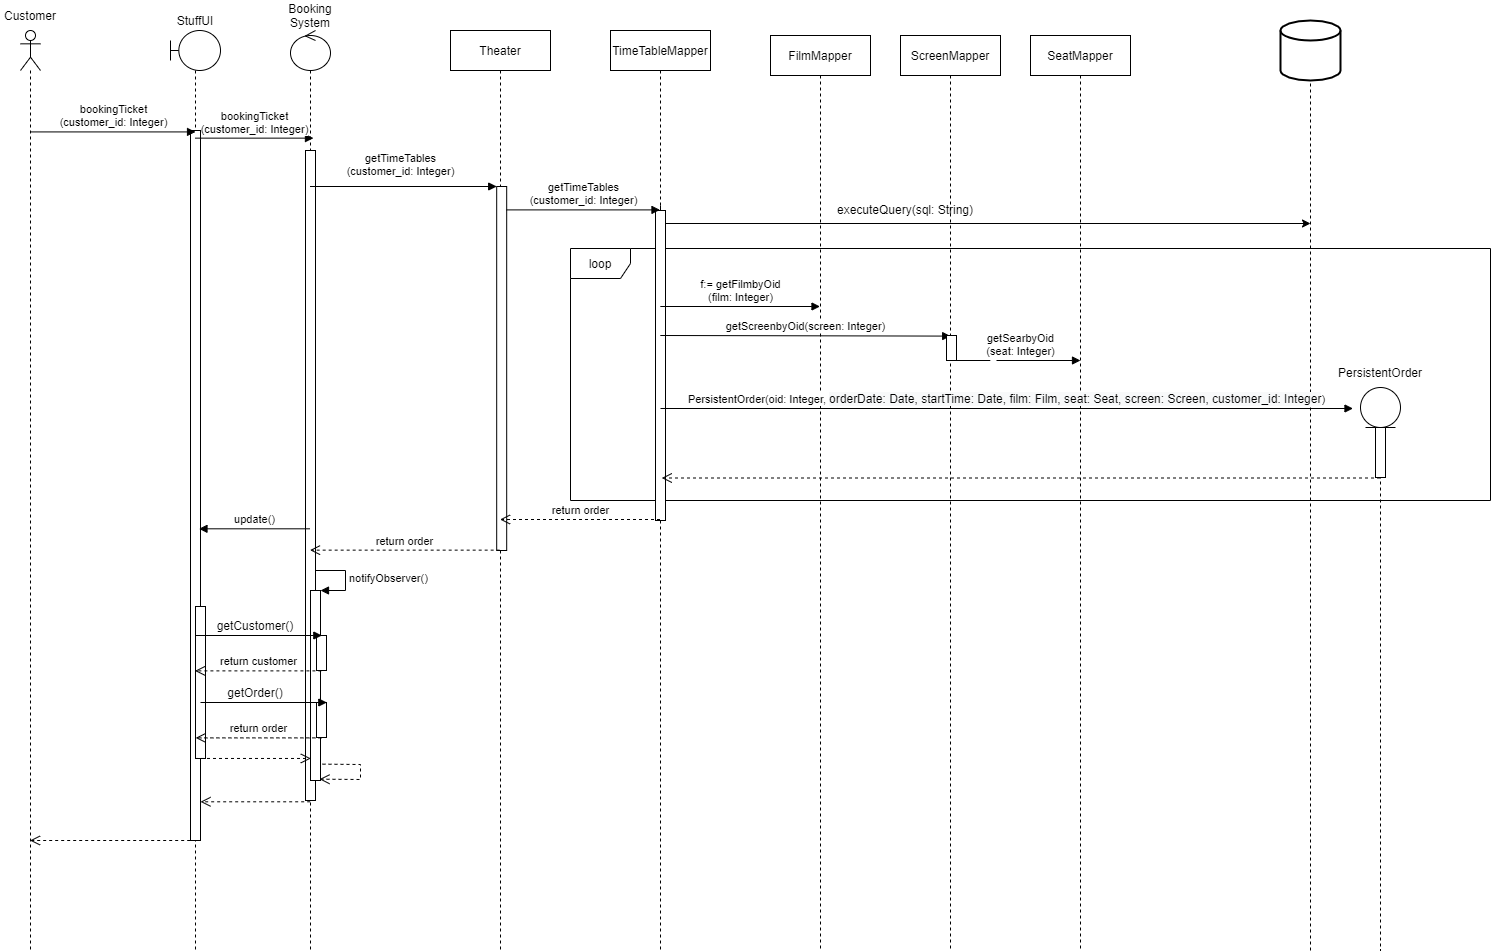

The diagram above was exported from draw.io. Its source (the exported page's mxGraphModel, read from the mxfile embedded in the PNG):
<mxGraphModel dx="2192" dy="865" grid="1" gridSize="10" guides="1" tooltips="1" connect="1" arrows="1" fold="1" page="1" pageScale="1" pageWidth="850" pageHeight="1100" math="0" shadow="0">
  <root>
    <mxCell id="0" />
    <mxCell id="1" parent="0" />
    <mxCell id="NIFFtoGKoJrkiKULjgVR-27" value="loop" style="shape=umlFrame;whiteSpace=wrap;html=1;" parent="1" vertex="1">
      <mxGeometry x="450" y="298" width="920" height="252" as="geometry" />
    </mxCell>
    <mxCell id="NIFFtoGKoJrkiKULjgVR-12" value="TimeTableMapper" style="shape=umlLifeline;perimeter=lifelinePerimeter;whiteSpace=wrap;html=1;container=1;collapsible=0;recursiveResize=0;outlineConnect=0;" parent="1" vertex="1">
      <mxGeometry x="490" y="80" width="100" height="920" as="geometry" />
    </mxCell>
    <mxCell id="NIFFtoGKoJrkiKULjgVR-29" value="" style="html=1;points=[];perimeter=orthogonalPerimeter;" parent="1" vertex="1">
      <mxGeometry x="535" y="260" width="10" height="310" as="geometry" />
    </mxCell>
    <mxCell id="8hl68wwT-vjpQxG6QZB7-5" value="" style="shape=umlLifeline;participant=umlActor;perimeter=lifelinePerimeter;whiteSpace=wrap;html=1;container=1;collapsible=0;recursiveResize=0;verticalAlign=top;spacingTop=36;outlineConnect=0;" parent="1" vertex="1">
      <mxGeometry x="-100" y="80" width="20" height="920" as="geometry" />
    </mxCell>
    <mxCell id="8hl68wwT-vjpQxG6QZB7-9" value="Customer" style="text;html=1;strokeColor=none;fillColor=none;align=center;verticalAlign=middle;whiteSpace=wrap;rounded=0;" parent="1" vertex="1">
      <mxGeometry x="-120" y="50" width="60" height="30" as="geometry" />
    </mxCell>
    <mxCell id="8hl68wwT-vjpQxG6QZB7-13" value="" style="shape=umlLifeline;participant=umlControl;perimeter=lifelinePerimeter;whiteSpace=wrap;html=1;container=1;collapsible=0;recursiveResize=0;verticalAlign=top;spacingTop=36;outlineConnect=0;" parent="1" vertex="1">
      <mxGeometry x="170" y="80" width="40" height="920" as="geometry" />
    </mxCell>
    <mxCell id="8hl68wwT-vjpQxG6QZB7-19" value="" style="html=1;points=[];perimeter=orthogonalPerimeter;" parent="8hl68wwT-vjpQxG6QZB7-13" vertex="1">
      <mxGeometry x="15" y="120" width="10" height="650" as="geometry" />
    </mxCell>
    <mxCell id="NIFFtoGKoJrkiKULjgVR-43" value="" style="html=1;points=[];perimeter=orthogonalPerimeter;" parent="8hl68wwT-vjpQxG6QZB7-13" vertex="1">
      <mxGeometry x="20" y="560" width="10" height="190" as="geometry" />
    </mxCell>
    <mxCell id="NIFFtoGKoJrkiKULjgVR-44" value="notifyObserver()" style="edgeStyle=orthogonalEdgeStyle;html=1;align=left;spacingLeft=2;endArrow=block;rounded=0;entryX=1;entryY=0;" parent="8hl68wwT-vjpQxG6QZB7-13" target="NIFFtoGKoJrkiKULjgVR-43" edge="1">
      <mxGeometry relative="1" as="geometry">
        <mxPoint x="25" y="540" as="sourcePoint" />
        <Array as="points">
          <mxPoint x="55" y="540" />
        </Array>
      </mxGeometry>
    </mxCell>
    <mxCell id="NIFFtoGKoJrkiKULjgVR-67" value="" style="html=1;verticalAlign=bottom;endArrow=open;dashed=1;endSize=8;rounded=0;exitX=1.2;exitY=0.914;exitDx=0;exitDy=0;exitPerimeter=0;entryX=0.9;entryY=0.993;entryDx=0;entryDy=0;entryPerimeter=0;" parent="8hl68wwT-vjpQxG6QZB7-13" source="NIFFtoGKoJrkiKULjgVR-43" target="NIFFtoGKoJrkiKULjgVR-43" edge="1">
      <mxGeometry relative="1" as="geometry">
        <mxPoint x="150" y="660" as="sourcePoint" />
        <mxPoint x="70" y="660" as="targetPoint" />
        <Array as="points">
          <mxPoint x="70" y="734" />
          <mxPoint x="70" y="749" />
        </Array>
      </mxGeometry>
    </mxCell>
    <mxCell id="8hl68wwT-vjpQxG6QZB7-15" value="Booking&lt;br&gt;System" style="text;html=1;strokeColor=none;fillColor=none;align=center;verticalAlign=middle;whiteSpace=wrap;rounded=0;" parent="1" vertex="1">
      <mxGeometry x="160" y="50" width="60" height="30" as="geometry" />
    </mxCell>
    <mxCell id="NIFFtoGKoJrkiKULjgVR-2" value="" style="shape=umlLifeline;participant=umlBoundary;perimeter=lifelinePerimeter;whiteSpace=wrap;html=1;container=1;collapsible=0;recursiveResize=0;verticalAlign=top;spacingTop=36;outlineConnect=0;" parent="1" vertex="1">
      <mxGeometry x="50" y="80" width="50" height="920" as="geometry" />
    </mxCell>
    <mxCell id="NIFFtoGKoJrkiKULjgVR-5" value="" style="html=1;points=[];perimeter=orthogonalPerimeter;" parent="NIFFtoGKoJrkiKULjgVR-2" vertex="1">
      <mxGeometry x="20" y="100" width="10" height="710" as="geometry" />
    </mxCell>
    <mxCell id="NIFFtoGKoJrkiKULjgVR-64" value="" style="html=1;points=[];perimeter=orthogonalPerimeter;" parent="NIFFtoGKoJrkiKULjgVR-2" vertex="1">
      <mxGeometry x="25" y="576" width="10" height="152" as="geometry" />
    </mxCell>
    <mxCell id="NIFFtoGKoJrkiKULjgVR-4" value="StuffUI" style="text;html=1;strokeColor=none;fillColor=none;align=center;verticalAlign=middle;whiteSpace=wrap;rounded=0;" parent="1" vertex="1">
      <mxGeometry x="45" y="55" width="60" height="30" as="geometry" />
    </mxCell>
    <mxCell id="NIFFtoGKoJrkiKULjgVR-6" value="bookingTicket&lt;br&gt;(customer_id: Integer)" style="html=1;verticalAlign=bottom;endArrow=block;rounded=0;entryX=0.503;entryY=0.002;entryDx=0;entryDy=0;entryPerimeter=0;" parent="1" source="8hl68wwT-vjpQxG6QZB7-5" target="NIFFtoGKoJrkiKULjgVR-5" edge="1">
      <mxGeometry width="80" relative="1" as="geometry">
        <mxPoint x="300" y="110" as="sourcePoint" />
        <mxPoint x="380" y="110" as="targetPoint" />
      </mxGeometry>
    </mxCell>
    <mxCell id="NIFFtoGKoJrkiKULjgVR-7" value="bookingTicket&lt;br&gt;(customer_id: Integer)" style="html=1;verticalAlign=bottom;endArrow=block;rounded=0;entryX=0.574;entryY=0.117;entryDx=0;entryDy=0;entryPerimeter=0;" parent="1" source="NIFFtoGKoJrkiKULjgVR-2" target="8hl68wwT-vjpQxG6QZB7-13" edge="1">
      <mxGeometry width="80" relative="1" as="geometry">
        <mxPoint x="300" y="290" as="sourcePoint" />
        <mxPoint x="380" y="290" as="targetPoint" />
      </mxGeometry>
    </mxCell>
    <mxCell id="NIFFtoGKoJrkiKULjgVR-8" value="Theater" style="shape=umlLifeline;perimeter=lifelinePerimeter;whiteSpace=wrap;html=1;container=1;collapsible=0;recursiveResize=0;outlineConnect=0;" parent="1" vertex="1">
      <mxGeometry x="330" y="80" width="100" height="920" as="geometry" />
    </mxCell>
    <mxCell id="NIFFtoGKoJrkiKULjgVR-15" value="" style="html=1;points=[];perimeter=orthogonalPerimeter;" parent="NIFFtoGKoJrkiKULjgVR-8" vertex="1">
      <mxGeometry x="46.19" y="156" width="10" height="364" as="geometry" />
    </mxCell>
    <mxCell id="NIFFtoGKoJrkiKULjgVR-9" value="SeatMapper" style="shape=umlLifeline;perimeter=lifelinePerimeter;whiteSpace=wrap;html=1;container=1;collapsible=0;recursiveResize=0;outlineConnect=0;" parent="1" vertex="1">
      <mxGeometry x="910" y="85" width="100" height="915" as="geometry" />
    </mxCell>
    <mxCell id="NIFFtoGKoJrkiKULjgVR-10" value="ScreenMapper" style="shape=umlLifeline;perimeter=lifelinePerimeter;whiteSpace=wrap;html=1;container=1;collapsible=0;recursiveResize=0;outlineConnect=0;" parent="1" vertex="1">
      <mxGeometry x="780" y="85" width="100" height="915" as="geometry" />
    </mxCell>
    <mxCell id="NIFFtoGKoJrkiKULjgVR-11" value="FilmMapper" style="shape=umlLifeline;perimeter=lifelinePerimeter;whiteSpace=wrap;html=1;container=1;collapsible=0;recursiveResize=0;outlineConnect=0;" parent="1" vertex="1">
      <mxGeometry x="650" y="85" width="100" height="915" as="geometry" />
    </mxCell>
    <mxCell id="NIFFtoGKoJrkiKULjgVR-16" value="getTimeTables&lt;br&gt;(customer_id: Integer)" style="html=1;verticalAlign=bottom;endArrow=block;entryX=0;entryY=0;rounded=0;" parent="1" source="8hl68wwT-vjpQxG6QZB7-13" target="NIFFtoGKoJrkiKULjgVR-15" edge="1">
      <mxGeometry x="-0.0322" y="6" relative="1" as="geometry">
        <mxPoint x="186.00034482758605" y="235.9999999999999" as="sourcePoint" />
        <mxPoint as="offset" />
      </mxGeometry>
    </mxCell>
    <mxCell id="NIFFtoGKoJrkiKULjgVR-17" value="return order" style="html=1;verticalAlign=bottom;endArrow=open;dashed=1;endSize=8;exitX=0.298;exitY=0.999;rounded=0;exitDx=0;exitDy=0;exitPerimeter=0;" parent="1" source="NIFFtoGKoJrkiKULjgVR-15" target="8hl68wwT-vjpQxG6QZB7-13" edge="1">
      <mxGeometry relative="1" as="geometry">
        <mxPoint x="229.81034482758605" y="499.7999999999995" as="targetPoint" />
        <mxPoint x="376.19000000000005" y="499.7999999999995" as="sourcePoint" />
      </mxGeometry>
    </mxCell>
    <mxCell id="NIFFtoGKoJrkiKULjgVR-21" value="" style="strokeWidth=2;html=1;shape=mxgraph.flowchart.database;whiteSpace=wrap;" parent="1" vertex="1">
      <mxGeometry x="1160" y="70" width="60" height="60" as="geometry" />
    </mxCell>
    <mxCell id="NIFFtoGKoJrkiKULjgVR-23" value="" style="endArrow=none;dashed=1;html=1;rounded=0;entryX=0.5;entryY=1;entryDx=0;entryDy=0;entryPerimeter=0;startArrow=none;" parent="1" target="NIFFtoGKoJrkiKULjgVR-21" edge="1">
      <mxGeometry width="50" height="50" relative="1" as="geometry">
        <mxPoint x="1190" y="1000" as="sourcePoint" />
        <mxPoint x="980" y="310" as="targetPoint" />
      </mxGeometry>
    </mxCell>
    <mxCell id="NIFFtoGKoJrkiKULjgVR-24" value="" style="endArrow=classic;html=1;rounded=0;startArrow=none;" parent="1" edge="1">
      <mxGeometry width="50" height="50" relative="1" as="geometry">
        <mxPoint x="545" y="272.9999999999999" as="sourcePoint" />
        <mxPoint x="1190" y="273" as="targetPoint" />
      </mxGeometry>
    </mxCell>
    <mxCell id="NIFFtoGKoJrkiKULjgVR-26" value="executeQuery(sql: String)" style="text;html=1;strokeColor=none;fillColor=none;align=center;verticalAlign=middle;whiteSpace=wrap;rounded=0;" parent="1" vertex="1">
      <mxGeometry x="690" y="244" width="190" height="30" as="geometry" />
    </mxCell>
    <mxCell id="NIFFtoGKoJrkiKULjgVR-28" value="f:= getFilmbyOid&lt;br&gt;(film: Integer)" style="html=1;verticalAlign=bottom;endArrow=block;rounded=0;" parent="1" edge="1">
      <mxGeometry width="80" relative="1" as="geometry">
        <mxPoint x="539.810344827586" y="356" as="sourcePoint" />
        <mxPoint x="699.5" y="356" as="targetPoint" />
      </mxGeometry>
    </mxCell>
    <mxCell id="NIFFtoGKoJrkiKULjgVR-30" value="" style="endArrow=none;html=1;rounded=0;" parent="1" target="NIFFtoGKoJrkiKULjgVR-29" edge="1">
      <mxGeometry width="50" height="50" relative="1" as="geometry">
        <mxPoint x="540" y="254.9999999999999" as="sourcePoint" />
        <mxPoint x="1220.689655172414" y="254.9999999999999" as="targetPoint" />
      </mxGeometry>
    </mxCell>
    <mxCell id="NIFFtoGKoJrkiKULjgVR-31" value="getTimeTables&lt;br&gt;(customer_id: Integer)" style="html=1;verticalAlign=bottom;endArrow=block;rounded=0;exitX=0.988;exitY=0.1;exitDx=0;exitDy=0;exitPerimeter=0;" parent="1" edge="1">
      <mxGeometry relative="1" as="geometry">
        <mxPoint x="386.07000000000016" y="259.4" as="sourcePoint" />
        <mxPoint x="539.5" y="259.4" as="targetPoint" />
      </mxGeometry>
    </mxCell>
    <mxCell id="NIFFtoGKoJrkiKULjgVR-33" value="getScreenbyOid(screen: Integer)" style="html=1;verticalAlign=bottom;endArrow=block;rounded=0;entryX=0.42;entryY=0.024;entryDx=0;entryDy=0;entryPerimeter=0;" parent="1" target="NIFFtoGKoJrkiKULjgVR-35" edge="1">
      <mxGeometry width="80" relative="1" as="geometry">
        <mxPoint x="539.810344827586" y="385" as="sourcePoint" />
        <mxPoint x="869.4999999999995" y="385" as="targetPoint" />
      </mxGeometry>
    </mxCell>
    <mxCell id="NIFFtoGKoJrkiKULjgVR-34" value="getSearbyOid&lt;br&gt;(seat: Integer)" style="html=1;verticalAlign=bottom;endArrow=block;rounded=0;startArrow=none;" parent="1" edge="1">
      <mxGeometry x="-0.4286" width="80" relative="1" as="geometry">
        <mxPoint x="876" y="410" as="sourcePoint" />
        <mxPoint x="960" y="410" as="targetPoint" />
        <mxPoint as="offset" />
      </mxGeometry>
    </mxCell>
    <mxCell id="NIFFtoGKoJrkiKULjgVR-35" value="" style="html=1;points=[];perimeter=orthogonalPerimeter;" parent="1" vertex="1">
      <mxGeometry x="826" y="385" width="10" height="25" as="geometry" />
    </mxCell>
    <mxCell id="NIFFtoGKoJrkiKULjgVR-36" value="" style="html=1;verticalAlign=bottom;endArrow=none;rounded=0;" parent="1" target="NIFFtoGKoJrkiKULjgVR-35" edge="1">
      <mxGeometry width="80" relative="1" as="geometry">
        <mxPoint x="869.8103448275865" y="409.9999999999999" as="sourcePoint" />
        <mxPoint x="1039.4999999999995" y="409.9999999999999" as="targetPoint" />
      </mxGeometry>
    </mxCell>
    <mxCell id="NIFFtoGKoJrkiKULjgVR-38" value="PersistentOrder" style="text;html=1;strokeColor=none;fillColor=none;align=center;verticalAlign=middle;whiteSpace=wrap;rounded=0;" parent="1" vertex="1">
      <mxGeometry x="1230" y="407" width="60" height="30" as="geometry" />
    </mxCell>
    <mxCell id="NIFFtoGKoJrkiKULjgVR-40" value="PersistentOrder(oid: Integer,&amp;nbsp;&lt;span style=&quot;font-size: 12px ; text-align: left ; background-color: rgb(248 , 249 , 250)&quot;&gt;orderDate: Date,&amp;nbsp;&lt;/span&gt;&lt;span style=&quot;font-size: 12px ; text-align: left ; background-color: rgb(248 , 249 , 250)&quot;&gt;startTime: Date,&amp;nbsp;&lt;/span&gt;&lt;span style=&quot;font-size: 12px ; text-align: left ; background-color: rgb(248 , 249 , 250)&quot;&gt;film: Film,&amp;nbsp;&lt;/span&gt;&lt;span style=&quot;font-size: 12px ; text-align: left ; background-color: rgb(248 , 249 , 250)&quot;&gt;seat: Seat&lt;/span&gt;&lt;span style=&quot;font-size: 12px ; text-align: left ; background-color: rgb(248 , 249 , 250)&quot;&gt;,&amp;nbsp;&lt;/span&gt;&lt;span style=&quot;font-size: 12px ; text-align: left ; background-color: rgb(248 , 249 , 250)&quot;&gt;screen: Screen&lt;/span&gt;&lt;span style=&quot;font-size: 12px ; text-align: left ; background-color: rgb(248 , 249 , 250)&quot;&gt;,&amp;nbsp;&lt;/span&gt;&lt;span style=&quot;font-size: 12px ; text-align: left ; background-color: rgb(248 , 249 , 250)&quot;&gt;customer_id: Integer&lt;/span&gt;)" style="html=1;verticalAlign=bottom;endArrow=block;rounded=0;" parent="1" edge="1">
      <mxGeometry width="80" relative="1" as="geometry">
        <mxPoint x="540" y="458" as="sourcePoint" />
        <mxPoint x="1232.4999999999995" y="458" as="targetPoint" />
      </mxGeometry>
    </mxCell>
    <mxCell id="NIFFtoGKoJrkiKULjgVR-37" value="" style="shape=umlLifeline;participant=umlEntity;perimeter=lifelinePerimeter;whiteSpace=wrap;html=1;container=1;collapsible=0;recursiveResize=0;verticalAlign=top;spacingTop=36;outlineConnect=0;" parent="1" vertex="1">
      <mxGeometry x="1240" y="437" width="40" height="563" as="geometry" />
    </mxCell>
    <mxCell id="NIFFtoGKoJrkiKULjgVR-39" value="" style="html=1;points=[];perimeter=orthogonalPerimeter;" parent="NIFFtoGKoJrkiKULjgVR-37" vertex="1">
      <mxGeometry x="15" y="40" width="10" height="50" as="geometry" />
    </mxCell>
    <mxCell id="NIFFtoGKoJrkiKULjgVR-41" value="" style="html=1;verticalAlign=bottom;endArrow=open;dashed=1;endSize=8;rounded=0;entryX=0.624;entryY=0.527;entryDx=0;entryDy=0;entryPerimeter=0;" parent="1" edge="1">
      <mxGeometry relative="1" as="geometry">
        <mxPoint x="1259.4999999999995" y="527.5" as="sourcePoint" />
        <mxPoint x="541.2399999999998" y="527.5" as="targetPoint" />
      </mxGeometry>
    </mxCell>
    <mxCell id="NIFFtoGKoJrkiKULjgVR-42" value="return order" style="html=1;verticalAlign=bottom;endArrow=open;dashed=1;endSize=8;rounded=0;" parent="1" edge="1">
      <mxGeometry relative="1" as="geometry">
        <mxPoint x="539.5" y="569" as="sourcePoint" />
        <mxPoint x="379.5" y="569" as="targetPoint" />
      </mxGeometry>
    </mxCell>
    <mxCell id="NIFFtoGKoJrkiKULjgVR-46" value="update()" style="html=1;verticalAlign=bottom;endArrow=block;entryX=0.848;entryY=0.561;rounded=0;entryDx=0;entryDy=0;entryPerimeter=0;" parent="1" source="8hl68wwT-vjpQxG6QZB7-13" target="NIFFtoGKoJrkiKULjgVR-5" edge="1">
      <mxGeometry relative="1" as="geometry">
        <mxPoint x="-92.02999999999975" y="735.28" as="sourcePoint" />
        <mxPoint x="95" y="654.72" as="targetPoint" />
      </mxGeometry>
    </mxCell>
    <mxCell id="NIFFtoGKoJrkiKULjgVR-48" value="" style="html=1;points=[];perimeter=orthogonalPerimeter;" parent="1" vertex="1">
      <mxGeometry x="196" y="685" width="10" height="35" as="geometry" />
    </mxCell>
    <mxCell id="NIFFtoGKoJrkiKULjgVR-53" value="getCustomer()" style="text;html=1;strokeColor=none;fillColor=none;align=center;verticalAlign=middle;whiteSpace=wrap;rounded=0;" parent="1" vertex="1">
      <mxGeometry x="105" y="660" width="60" height="30" as="geometry" />
    </mxCell>
    <mxCell id="NIFFtoGKoJrkiKULjgVR-56" value="return customer" style="html=1;verticalAlign=bottom;endArrow=open;dashed=1;endSize=8;rounded=0;exitX=0.49;exitY=1.011;exitDx=0;exitDy=0;exitPerimeter=0;" parent="1" source="NIFFtoGKoJrkiKULjgVR-48" target="NIFFtoGKoJrkiKULjgVR-2" edge="1">
      <mxGeometry relative="1" as="geometry">
        <mxPoint x="400" y="650" as="sourcePoint" />
        <mxPoint x="320" y="650" as="targetPoint" />
      </mxGeometry>
    </mxCell>
    <mxCell id="NIFFtoGKoJrkiKULjgVR-58" value="" style="html=1;points=[];perimeter=orthogonalPerimeter;" parent="1" vertex="1">
      <mxGeometry x="196.00000000000003" y="752" width="10" height="35" as="geometry" />
    </mxCell>
    <mxCell id="NIFFtoGKoJrkiKULjgVR-59" value="getOrder()" style="text;html=1;strokeColor=none;fillColor=none;align=center;verticalAlign=middle;whiteSpace=wrap;rounded=0;" parent="1" vertex="1">
      <mxGeometry x="105.00000000000003" y="727" width="60" height="30" as="geometry" />
    </mxCell>
    <mxCell id="NIFFtoGKoJrkiKULjgVR-60" value="return order" style="html=1;verticalAlign=bottom;endArrow=open;dashed=1;endSize=8;rounded=0;exitX=0.49;exitY=1.011;exitDx=0;exitDy=0;exitPerimeter=0;" parent="1" source="NIFFtoGKoJrkiKULjgVR-58" edge="1">
      <mxGeometry relative="1" as="geometry">
        <mxPoint x="400" y="717" as="sourcePoint" />
        <mxPoint x="75.16666666666677" y="787.3850000000001" as="targetPoint" />
      </mxGeometry>
    </mxCell>
    <mxCell id="NIFFtoGKoJrkiKULjgVR-61" value="" style="html=1;verticalAlign=bottom;endArrow=block;rounded=0;entryX=0.533;entryY=0;entryDx=0;entryDy=0;entryPerimeter=0;" parent="1" source="NIFFtoGKoJrkiKULjgVR-2" target="NIFFtoGKoJrkiKULjgVR-48" edge="1">
      <mxGeometry width="80" relative="1" as="geometry">
        <mxPoint x="240" y="710" as="sourcePoint" />
        <mxPoint x="320" y="710" as="targetPoint" />
      </mxGeometry>
    </mxCell>
    <mxCell id="NIFFtoGKoJrkiKULjgVR-62" value="" style="html=1;verticalAlign=bottom;endArrow=block;rounded=0;entryX=1.033;entryY=0;entryDx=0;entryDy=0;entryPerimeter=0;" parent="1" source="NIFFtoGKoJrkiKULjgVR-5" target="NIFFtoGKoJrkiKULjgVR-58" edge="1">
      <mxGeometry width="80" relative="1" as="geometry">
        <mxPoint x="85.16666666666674" y="695" as="sourcePoint" />
        <mxPoint x="211.32999999999993" y="695" as="targetPoint" />
      </mxGeometry>
    </mxCell>
    <mxCell id="NIFFtoGKoJrkiKULjgVR-63" value="" style="html=1;verticalAlign=bottom;endArrow=open;dashed=1;endSize=8;rounded=0;entryX=0.033;entryY=0.884;entryDx=0;entryDy=0;entryPerimeter=0;" parent="1" source="NIFFtoGKoJrkiKULjgVR-2" target="NIFFtoGKoJrkiKULjgVR-43" edge="1">
      <mxGeometry relative="1" as="geometry">
        <mxPoint x="320" y="740" as="sourcePoint" />
        <mxPoint x="240" y="740" as="targetPoint" />
      </mxGeometry>
    </mxCell>
    <mxCell id="NIFFtoGKoJrkiKULjgVR-68" value="" style="html=1;verticalAlign=bottom;endArrow=open;dashed=1;endSize=8;rounded=0;exitX=0.467;exitY=1.002;exitDx=0;exitDy=0;exitPerimeter=0;" parent="1" source="8hl68wwT-vjpQxG6QZB7-19" target="NIFFtoGKoJrkiKULjgVR-5" edge="1">
      <mxGeometry relative="1" as="geometry">
        <mxPoint x="320" y="740" as="sourcePoint" />
        <mxPoint x="240" y="740" as="targetPoint" />
      </mxGeometry>
    </mxCell>
    <mxCell id="NIFFtoGKoJrkiKULjgVR-69" value="" style="html=1;verticalAlign=bottom;endArrow=open;dashed=1;endSize=8;rounded=0;exitX=0.567;exitY=1;exitDx=0;exitDy=0;exitPerimeter=0;" parent="1" source="NIFFtoGKoJrkiKULjgVR-5" target="8hl68wwT-vjpQxG6QZB7-5" edge="1">
      <mxGeometry relative="1" as="geometry">
        <mxPoint x="230" y="850" as="sourcePoint" />
        <mxPoint x="150" y="850" as="targetPoint" />
      </mxGeometry>
    </mxCell>
  </root>
</mxGraphModel>